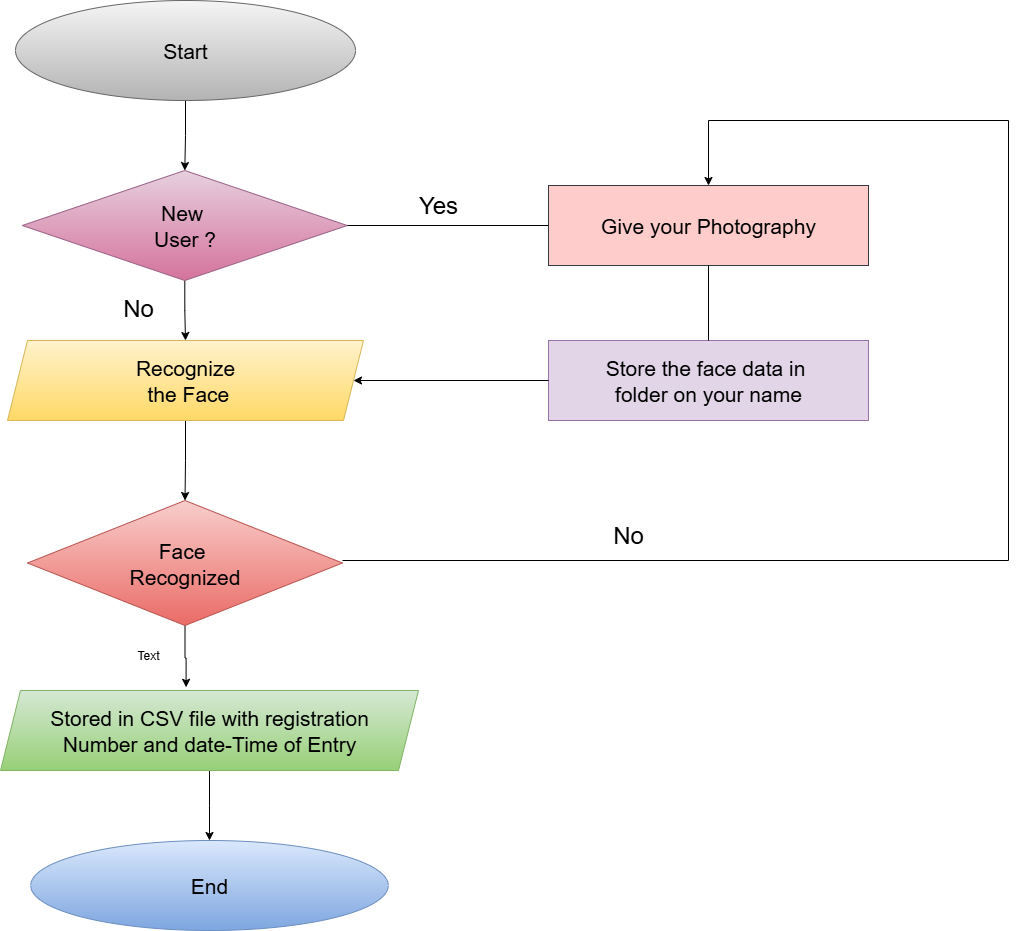

The diagram above was exported from draw.io. Its source (the exported page's mxGraphModel, read from the mxfile embedded in the PNG):
<mxGraphModel dx="1747" dy="1002" grid="1" gridSize="10" guides="1" tooltips="1" connect="1" arrows="1" fold="1" page="1" pageScale="1" pageWidth="827" pageHeight="1169" background="#ffffff" math="0" shadow="0">
  <root>
    <mxCell id="0" />
    <mxCell id="1" parent="0" />
    <mxCell id="PWjr41Zhs3lVtDYlsWEG-13" value="" style="edgeStyle=orthogonalEdgeStyle;rounded=0;orthogonalLoop=1;jettySize=auto;html=1;" parent="1" source="PWjr41Zhs3lVtDYlsWEG-1" target="PWjr41Zhs3lVtDYlsWEG-2" edge="1">
      <mxGeometry relative="1" as="geometry" />
    </mxCell>
    <mxCell id="PWjr41Zhs3lVtDYlsWEG-1" value="&lt;font style=&quot;font-size: 21px;&quot;&gt;Start&lt;/font&gt;" style="ellipse;whiteSpace=wrap;html=1;fillColor=#f5f5f5;strokeColor=#666666;gradientColor=#b3b3b3;" parent="1" vertex="1">
      <mxGeometry x="87" y="40" width="340" height="100" as="geometry" />
    </mxCell>
    <mxCell id="PWjr41Zhs3lVtDYlsWEG-14" value="" style="edgeStyle=orthogonalEdgeStyle;rounded=0;orthogonalLoop=1;jettySize=auto;html=1;" parent="1" source="PWjr41Zhs3lVtDYlsWEG-2" target="PWjr41Zhs3lVtDYlsWEG-3" edge="1">
      <mxGeometry relative="1" as="geometry" />
    </mxCell>
    <mxCell id="PWjr41Zhs3lVtDYlsWEG-2" value="&lt;font style=&quot;font-size: 21px;&quot;&gt;New&amp;nbsp;&lt;/font&gt;&lt;div&gt;&lt;font style=&quot;font-size: 21px;&quot;&gt;User ?&lt;/font&gt;&lt;/div&gt;" style="rhombus;whiteSpace=wrap;html=1;fillColor=#e6d0de;strokeColor=#996185;gradientColor=#d5739d;" parent="1" vertex="1">
      <mxGeometry x="93.75" y="210" width="325" height="110" as="geometry" />
    </mxCell>
    <mxCell id="PWjr41Zhs3lVtDYlsWEG-15" value="" style="edgeStyle=orthogonalEdgeStyle;rounded=0;orthogonalLoop=1;jettySize=auto;html=1;" parent="1" source="PWjr41Zhs3lVtDYlsWEG-3" target="PWjr41Zhs3lVtDYlsWEG-4" edge="1">
      <mxGeometry relative="1" as="geometry" />
    </mxCell>
    <mxCell id="PWjr41Zhs3lVtDYlsWEG-3" value="&lt;font style=&quot;font-size: 21px;&quot;&gt;Recognize&lt;/font&gt;&lt;div&gt;&lt;font style=&quot;font-size: 21px;&quot;&gt;&amp;nbsp;the&amp;nbsp;&lt;span style=&quot;background-color: transparent; color: light-dark(rgb(0, 0, 0), rgb(255, 255, 255));&quot;&gt;Face&lt;/span&gt;&lt;/font&gt;&lt;/div&gt;" style="shape=parallelogram;perimeter=parallelogramPerimeter;whiteSpace=wrap;html=1;fixedSize=1;fillColor=#fff2cc;strokeColor=#d6b656;gradientColor=#ffd966;" parent="1" vertex="1">
      <mxGeometry x="79" y="380" width="356" height="80" as="geometry" />
    </mxCell>
    <mxCell id="PWjr41Zhs3lVtDYlsWEG-22" value="" style="edgeStyle=orthogonalEdgeStyle;rounded=0;orthogonalLoop=1;jettySize=auto;html=1;entryX=0.444;entryY=-0.04;entryDx=0;entryDy=0;entryPerimeter=0;" parent="1" source="PWjr41Zhs3lVtDYlsWEG-4" target="PWjr41Zhs3lVtDYlsWEG-5" edge="1">
      <mxGeometry relative="1" as="geometry">
        <mxPoint x="259" y="710" as="targetPoint" />
      </mxGeometry>
    </mxCell>
    <mxCell id="PWjr41Zhs3lVtDYlsWEG-4" value="&lt;font style=&quot;font-size: 21px;&quot;&gt;Face&amp;nbsp;&lt;/font&gt;&lt;div&gt;&lt;font style=&quot;font-size: 21px;&quot;&gt;Recognized&lt;/font&gt;&lt;/div&gt;" style="rhombus;whiteSpace=wrap;html=1;fillColor=#f8cecc;strokeColor=#b85450;gradientColor=#ea6b66;" parent="1" vertex="1">
      <mxGeometry x="99" y="540" width="315" height="125" as="geometry" />
    </mxCell>
    <mxCell id="PWjr41Zhs3lVtDYlsWEG-17" value="" style="edgeStyle=orthogonalEdgeStyle;rounded=0;orthogonalLoop=1;jettySize=auto;html=1;" parent="1" source="PWjr41Zhs3lVtDYlsWEG-5" target="PWjr41Zhs3lVtDYlsWEG-6" edge="1">
      <mxGeometry relative="1" as="geometry" />
    </mxCell>
    <mxCell id="PWjr41Zhs3lVtDYlsWEG-5" value="&lt;font style=&quot;font-size: 21px;&quot;&gt;Stored in CSV file&amp;nbsp;&lt;span style=&quot;background-color: transparent; color: light-dark(rgb(0, 0, 0), rgb(255, 255, 255));&quot;&gt;with registration&lt;/span&gt;&lt;/font&gt;&lt;div&gt;&lt;font style=&quot;font-size: 21px;&quot;&gt;Number and date-Time of Entry&lt;/font&gt;&lt;/div&gt;" style="shape=parallelogram;perimeter=parallelogramPerimeter;whiteSpace=wrap;html=1;fixedSize=1;fillColor=#d5e8d4;gradientColor=#97d077;strokeColor=#82b366;" parent="1" vertex="1">
      <mxGeometry x="72" y="730" width="418" height="80" as="geometry" />
    </mxCell>
    <mxCell id="PWjr41Zhs3lVtDYlsWEG-6" value="&lt;font style=&quot;font-size: 21px;&quot;&gt;End&lt;/font&gt;" style="ellipse;whiteSpace=wrap;html=1;fillColor=#dae8fc;gradientColor=#7ea6e0;strokeColor=#6c8ebf;" parent="1" vertex="1">
      <mxGeometry x="102.25" y="880" width="357.5" height="90" as="geometry" />
    </mxCell>
    <mxCell id="PWjr41Zhs3lVtDYlsWEG-7" value="&lt;font style=&quot;font-size: 21px;&quot;&gt;Give your Photography&lt;/font&gt;" style="rounded=0;whiteSpace=wrap;html=1;fillColor=#ffcccc;strokeColor=#36393d;" parent="1" vertex="1">
      <mxGeometry x="620" y="225" width="320" height="80" as="geometry" />
    </mxCell>
    <mxCell id="PWjr41Zhs3lVtDYlsWEG-12" value="&lt;font style=&quot;font-size: 21px;&quot;&gt;Store the face&amp;nbsp;&lt;span style=&quot;background-color: transparent; color: light-dark(rgb(0, 0, 0), rgb(255, 255, 255));&quot;&gt;data in&amp;nbsp;&lt;/span&gt;&lt;/font&gt;&lt;div&gt;&lt;font style=&quot;font-size: 21px;&quot;&gt;&lt;span style=&quot;background-color: transparent; color: light-dark(rgb(0, 0, 0), rgb(255, 255, 255));&quot;&gt;folder&amp;nbsp;&lt;/span&gt;&lt;span style=&quot;background-color: transparent; color: light-dark(rgb(0, 0, 0), rgb(255, 255, 255));&quot;&gt;on your name&lt;/span&gt;&lt;/font&gt;&lt;/div&gt;" style="rounded=0;whiteSpace=wrap;html=1;fillColor=#e1d5e7;strokeColor=#9673a6;" parent="1" vertex="1">
      <mxGeometry x="620" y="380" width="320" height="80" as="geometry" />
    </mxCell>
    <mxCell id="PWjr41Zhs3lVtDYlsWEG-19" value="" style="endArrow=none;html=1;rounded=0;exitX=1;exitY=0.5;exitDx=0;exitDy=0;entryX=0;entryY=0.5;entryDx=0;entryDy=0;" parent="1" source="PWjr41Zhs3lVtDYlsWEG-2" target="PWjr41Zhs3lVtDYlsWEG-7" edge="1">
      <mxGeometry width="50" height="50" relative="1" as="geometry">
        <mxPoint x="580" y="430" as="sourcePoint" />
        <mxPoint x="630" y="380" as="targetPoint" />
      </mxGeometry>
    </mxCell>
    <mxCell id="PWjr41Zhs3lVtDYlsWEG-21" value="" style="endArrow=classic;html=1;rounded=0;entryX=1;entryY=0.5;entryDx=0;entryDy=0;exitX=0;exitY=0.5;exitDx=0;exitDy=0;" parent="1" source="PWjr41Zhs3lVtDYlsWEG-12" target="PWjr41Zhs3lVtDYlsWEG-3" edge="1">
      <mxGeometry width="50" height="50" relative="1" as="geometry">
        <mxPoint x="580" y="430" as="sourcePoint" />
        <mxPoint x="630" y="380" as="targetPoint" />
      </mxGeometry>
    </mxCell>
    <mxCell id="PWjr41Zhs3lVtDYlsWEG-23" value="" style="endArrow=none;html=1;rounded=0;entryX=0.5;entryY=1;entryDx=0;entryDy=0;exitX=0.5;exitY=0;exitDx=0;exitDy=0;" parent="1" source="PWjr41Zhs3lVtDYlsWEG-12" target="PWjr41Zhs3lVtDYlsWEG-7" edge="1">
      <mxGeometry width="50" height="50" relative="1" as="geometry">
        <mxPoint x="580" y="460" as="sourcePoint" />
        <mxPoint x="630" y="410" as="targetPoint" />
      </mxGeometry>
    </mxCell>
    <mxCell id="PWjr41Zhs3lVtDYlsWEG-24" value="" style="endArrow=classic;html=1;rounded=0;entryX=0.5;entryY=0;entryDx=0;entryDy=0;" parent="1" target="PWjr41Zhs3lVtDYlsWEG-7" edge="1">
      <mxGeometry width="50" height="50" relative="1" as="geometry">
        <mxPoint x="414" y="600" as="sourcePoint" />
        <mxPoint x="730" y="150" as="targetPoint" />
        <Array as="points">
          <mxPoint x="1080" y="600" />
          <mxPoint x="1080" y="160" />
          <mxPoint x="780" y="160" />
        </Array>
      </mxGeometry>
    </mxCell>
    <mxCell id="4M8IKcyoZJsIrxNdpBDk-1" value="&lt;font style=&quot;font-size: 24px;&quot;&gt;Yes&lt;/font&gt;" style="text;html=1;align=center;verticalAlign=middle;whiteSpace=wrap;rounded=0;" vertex="1" parent="1">
      <mxGeometry x="480" y="230" width="60" height="30" as="geometry" />
    </mxCell>
    <mxCell id="4M8IKcyoZJsIrxNdpBDk-2" value="&lt;font style=&quot;font-size: 24px;&quot;&gt;No&lt;/font&gt;" style="text;html=1;align=center;verticalAlign=middle;whiteSpace=wrap;rounded=0;fontSize=30;" vertex="1" parent="1">
      <mxGeometry x="180" y="330" width="60" height="30" as="geometry" />
    </mxCell>
    <mxCell id="4M8IKcyoZJsIrxNdpBDk-3" value="&lt;font style=&quot;font-size: 24px;&quot;&gt;No&lt;/font&gt;" style="text;html=1;align=center;verticalAlign=middle;whiteSpace=wrap;rounded=0;" vertex="1" parent="1">
      <mxGeometry x="670" y="560" width="60" height="30" as="geometry" />
    </mxCell>
    <mxCell id="4M8IKcyoZJsIrxNdpBDk-4" value="Text" style="text;html=1;align=center;verticalAlign=middle;whiteSpace=wrap;rounded=0;" vertex="1" parent="1">
      <mxGeometry x="190" y="680" width="60" height="30" as="geometry" />
    </mxCell>
  </root>
</mxGraphModel>